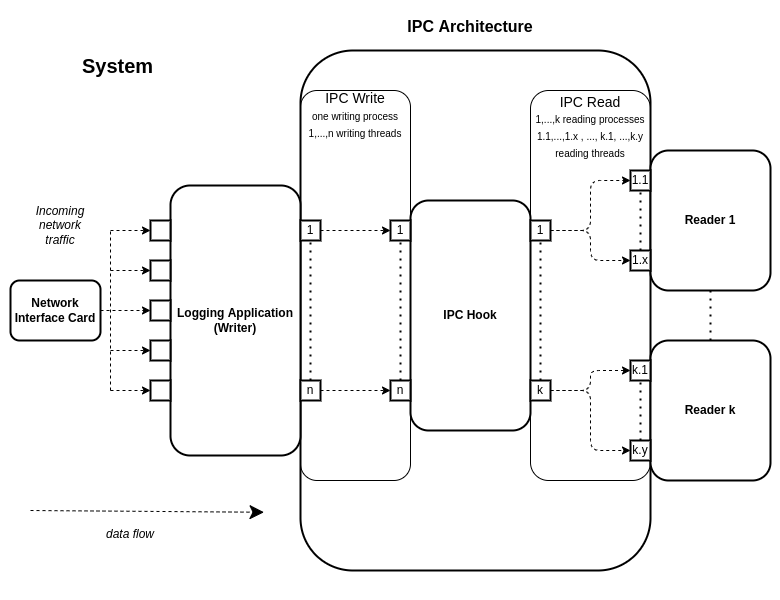

The diagram above was exported from draw.io. Its source (the exported page's mxGraphModel, read from the mxfile embedded in the PNG):
<mxGraphModel dx="914" dy="773" grid="0" gridSize="10" guides="1" tooltips="1" connect="1" arrows="1" fold="1" page="0" pageScale="1" pageWidth="827" pageHeight="1169" background="none" math="0" shadow="0">
  <root>
    <mxCell id="0" />
    <mxCell id="1" parent="0" />
    <mxCell id="69" value="" style="rounded=0;whiteSpace=wrap;html=1;labelBackgroundColor=none;strokeColor=none;strokeWidth=0;fontSize=12;fontColor=none;fillColor=#FFFFFF;" parent="1" vertex="1">
      <mxGeometry x="190" y="50" width="780" height="600" as="geometry" />
    </mxCell>
    <mxCell id="41" value="" style="rounded=1;whiteSpace=wrap;html=1;strokeColor=#000000;strokeWidth=2;fontSize=12;fontColor=none;fillColor=#FFFFFF;labelBackgroundColor=none;noLabel=1;" parent="1" vertex="1">
      <mxGeometry x="490" y="100" width="350" height="520" as="geometry" />
    </mxCell>
    <mxCell id="2" value="&lt;b style=&quot;color: rgb(0, 0, 0);&quot;&gt;Network Interface Card&lt;/b&gt;" style="rounded=1;whiteSpace=wrap;html=1;fillColor=#FFFFFF;strokeColor=#000000;strokeWidth=2;align=center;" parent="1" vertex="1">
      <mxGeometry x="200" y="330" width="90" height="60" as="geometry" />
    </mxCell>
    <mxCell id="4" value="&lt;font size=&quot;1&quot;&gt;&lt;b style=&quot;font-size: 12px;&quot;&gt;Logging Application&lt;br&gt;(Writer)&lt;br&gt;&lt;/b&gt;&lt;/font&gt;" style="rounded=1;whiteSpace=wrap;html=1;strokeColor=#000000;strokeWidth=2;fontColor=#000000;fillColor=#FFFFFF;" parent="1" vertex="1">
      <mxGeometry x="360" y="235" width="130" height="270" as="geometry" />
    </mxCell>
    <mxCell id="6" value="" style="whiteSpace=wrap;html=1;aspect=fixed;strokeColor=#000000;strokeWidth=2;fontSize=12;fontColor=#000000;fillColor=#FFFFFF;" parent="1" vertex="1">
      <mxGeometry x="340" y="270" width="20" height="20" as="geometry" />
    </mxCell>
    <mxCell id="7" value="" style="whiteSpace=wrap;html=1;aspect=fixed;strokeColor=#000000;strokeWidth=2;fontSize=12;fontColor=#000000;fillColor=#FFFFFF;" parent="1" vertex="1">
      <mxGeometry x="340" y="310" width="20" height="20" as="geometry" />
    </mxCell>
    <mxCell id="8" value="" style="whiteSpace=wrap;html=1;aspect=fixed;strokeColor=#000000;strokeWidth=2;fontSize=12;fontColor=#000000;fillColor=#FFFFFF;" parent="1" vertex="1">
      <mxGeometry x="340" y="350" width="20" height="20" as="geometry" />
    </mxCell>
    <mxCell id="9" value="" style="whiteSpace=wrap;html=1;aspect=fixed;strokeColor=#000000;strokeWidth=2;fontSize=12;fontColor=#000000;fillColor=#FFFFFF;" parent="1" vertex="1">
      <mxGeometry x="340" y="390" width="20" height="20" as="geometry" />
    </mxCell>
    <mxCell id="10" value="" style="whiteSpace=wrap;html=1;aspect=fixed;strokeColor=#000000;strokeWidth=2;fontSize=12;fontColor=#000000;fillColor=#FFFFFF;" parent="1" vertex="1">
      <mxGeometry x="340" y="430" width="20" height="20" as="geometry" />
    </mxCell>
    <mxCell id="11" value="" style="endArrow=none;html=1;strokeColor=#000000;fontSize=12;fontColor=#000000;exitX=1;exitY=0.5;exitDx=0;exitDy=0;" parent="1" source="2" edge="1">
      <mxGeometry width="50" height="50" relative="1" as="geometry">
        <mxPoint x="180" y="410" as="sourcePoint" />
        <mxPoint x="290" y="360" as="targetPoint" />
      </mxGeometry>
    </mxCell>
    <mxCell id="12" value="" style="endArrow=none;html=1;strokeColor=#000000;fontSize=12;fontColor=#000000;dashed=1;" parent="1" edge="1">
      <mxGeometry width="50" height="50" relative="1" as="geometry">
        <mxPoint x="300" y="440" as="sourcePoint" />
        <mxPoint x="300" y="280" as="targetPoint" />
      </mxGeometry>
    </mxCell>
    <mxCell id="13" value="" style="endArrow=classic;html=1;strokeColor=#000000;fontSize=12;fontColor=#000000;entryX=0;entryY=0.5;entryDx=0;entryDy=0;dashed=1;" parent="1" target="6" edge="1">
      <mxGeometry width="50" height="50" relative="1" as="geometry">
        <mxPoint x="300" y="280" as="sourcePoint" />
        <mxPoint x="320" y="280" as="targetPoint" />
      </mxGeometry>
    </mxCell>
    <mxCell id="14" value="" style="endArrow=classic;html=1;strokeColor=#000000;fontSize=12;fontColor=#000000;entryX=0;entryY=0.5;entryDx=0;entryDy=0;dashed=1;" parent="1" target="7" edge="1">
      <mxGeometry width="50" height="50" relative="1" as="geometry">
        <mxPoint x="300" y="320" as="sourcePoint" />
        <mxPoint x="630" y="270" as="targetPoint" />
      </mxGeometry>
    </mxCell>
    <mxCell id="15" value="" style="endArrow=classic;html=1;strokeColor=#000000;fontSize=12;fontColor=#000000;entryX=0;entryY=0.5;entryDx=0;entryDy=0;dashed=1;" parent="1" target="8" edge="1">
      <mxGeometry width="50" height="50" relative="1" as="geometry">
        <mxPoint x="290" y="360" as="sourcePoint" />
        <mxPoint x="310" y="140" as="targetPoint" />
      </mxGeometry>
    </mxCell>
    <mxCell id="16" value="" style="endArrow=classic;html=1;strokeColor=#000000;fontSize=12;fontColor=#000000;entryX=0;entryY=0.5;entryDx=0;entryDy=0;dashed=1;" parent="1" target="9" edge="1">
      <mxGeometry width="50" height="50" relative="1" as="geometry">
        <mxPoint x="300" y="400" as="sourcePoint" />
        <mxPoint x="250" y="430" as="targetPoint" />
      </mxGeometry>
    </mxCell>
    <mxCell id="17" value="" style="endArrow=classic;html=1;strokeColor=#000000;fontSize=12;fontColor=#000000;entryX=0;entryY=0.5;entryDx=0;entryDy=0;dashed=1;" parent="1" target="10" edge="1">
      <mxGeometry width="50" height="50" relative="1" as="geometry">
        <mxPoint x="300" y="440" as="sourcePoint" />
        <mxPoint x="330" y="460" as="targetPoint" />
      </mxGeometry>
    </mxCell>
    <mxCell id="36" style="edgeStyle=none;html=1;exitX=0;exitY=0.5;exitDx=0;exitDy=0;entryX=1;entryY=0.5;entryDx=0;entryDy=0;strokeColor=#000000;fontSize=12;fontColor=#000000;dashed=1;" parent="1" source="18" target="31" edge="1">
      <mxGeometry relative="1" as="geometry" />
    </mxCell>
    <mxCell id="18" value="1" style="whiteSpace=wrap;html=1;aspect=fixed;strokeColor=#000000;strokeWidth=2;fontSize=12;fontColor=#000000;fillColor=#FFFFFF;direction=west;" parent="1" vertex="1">
      <mxGeometry x="490" y="270" width="20" height="20" as="geometry" />
    </mxCell>
    <mxCell id="40" style="edgeStyle=none;html=1;exitX=0;exitY=0.5;exitDx=0;exitDy=0;entryX=1;entryY=0.5;entryDx=0;entryDy=0;strokeColor=#000000;fontSize=12;fontColor=#000000;dashed=1;" parent="1" source="22" target="35" edge="1">
      <mxGeometry relative="1" as="geometry" />
    </mxCell>
    <mxCell id="22" value="n" style="whiteSpace=wrap;html=1;aspect=fixed;strokeColor=#000000;strokeWidth=2;fontSize=12;fontColor=#000000;fillColor=#FFFFFF;direction=west;" parent="1" vertex="1">
      <mxGeometry x="490" y="430" width="20" height="20" as="geometry" />
    </mxCell>
    <mxCell id="29" value="&lt;b&gt;IPC Hook&lt;/b&gt;" style="rounded=1;whiteSpace=wrap;html=1;strokeColor=#000000;strokeWidth=2;fontSize=12;fontColor=#000000;fillColor=#FFFFFF;" parent="1" vertex="1">
      <mxGeometry x="600" y="250" width="120" height="230" as="geometry" />
    </mxCell>
    <mxCell id="31" value="1" style="whiteSpace=wrap;html=1;aspect=fixed;strokeColor=#000000;strokeWidth=2;fontSize=12;fontColor=#000000;fillColor=#FFFFFF;direction=west;" parent="1" vertex="1">
      <mxGeometry x="580" y="270" width="20" height="20" as="geometry" />
    </mxCell>
    <mxCell id="35" value="n" style="whiteSpace=wrap;html=1;aspect=fixed;strokeColor=#000000;strokeWidth=2;fontSize=12;fontColor=#000000;fillColor=#FFFFFF;direction=west;" parent="1" vertex="1">
      <mxGeometry x="580" y="430" width="20" height="20" as="geometry" />
    </mxCell>
    <mxCell id="42" value="&lt;b&gt;Reader 1&lt;/b&gt;" style="rounded=1;whiteSpace=wrap;html=1;labelBackgroundColor=none;strokeColor=#000000;strokeWidth=2;fontSize=12;fontColor=none;fillColor=#FFFFFF;" parent="1" vertex="1">
      <mxGeometry x="840" y="200" width="120" height="140" as="geometry" />
    </mxCell>
    <mxCell id="45" value="&lt;b&gt;Reader k&lt;/b&gt;" style="rounded=1;whiteSpace=wrap;html=1;labelBackgroundColor=none;strokeColor=#000000;strokeWidth=2;fontSize=12;fontColor=none;fillColor=#FFFFFF;" parent="1" vertex="1">
      <mxGeometry x="840" y="390" width="120" height="140" as="geometry" />
    </mxCell>
    <mxCell id="46" value="" style="endArrow=none;dashed=1;html=1;dashPattern=1 3;strokeWidth=2;strokeColor=#000000;fontSize=12;fontColor=none;entryX=0.5;entryY=1;entryDx=0;entryDy=0;exitX=0.5;exitY=0;exitDx=0;exitDy=0;" parent="1" source="45" target="42" edge="1">
      <mxGeometry width="50" height="50" relative="1" as="geometry">
        <mxPoint x="620" y="370" as="sourcePoint" />
        <mxPoint x="670" y="320" as="targetPoint" />
      </mxGeometry>
    </mxCell>
    <mxCell id="49" value="1.1" style="whiteSpace=wrap;html=1;aspect=fixed;strokeColor=#000000;strokeWidth=2;fontSize=12;fontColor=#000000;fillColor=#FFFFFF;direction=west;" parent="1" vertex="1">
      <mxGeometry x="820" y="220" width="20" height="20" as="geometry" />
    </mxCell>
    <mxCell id="50" value="1.x" style="whiteSpace=wrap;html=1;aspect=fixed;strokeColor=#000000;strokeWidth=2;fontSize=12;fontColor=#000000;fillColor=#FFFFFF;direction=west;" parent="1" vertex="1">
      <mxGeometry x="820" y="300" width="20" height="20" as="geometry" />
    </mxCell>
    <mxCell id="51" value="k.1" style="whiteSpace=wrap;html=1;aspect=fixed;strokeColor=#000000;strokeWidth=2;fontSize=12;fontColor=#000000;fillColor=#FFFFFF;direction=west;" parent="1" vertex="1">
      <mxGeometry x="820" y="410" width="20" height="20" as="geometry" />
    </mxCell>
    <mxCell id="52" value="k.y" style="whiteSpace=wrap;html=1;aspect=fixed;strokeColor=#000000;strokeWidth=2;fontSize=12;fontColor=#000000;fillColor=#FFFFFF;direction=west;" parent="1" vertex="1">
      <mxGeometry x="820" y="490" width="20" height="20" as="geometry" />
    </mxCell>
    <mxCell id="82" style="edgeStyle=none;html=1;exitX=0;exitY=0.5;exitDx=0;exitDy=0;entryX=1;entryY=0.5;entryDx=0;entryDy=0;strokeColor=#000000;fontSize=12;fontColor=none;dashed=1;" parent="1" source="54" target="49" edge="1">
      <mxGeometry relative="1" as="geometry">
        <Array as="points">
          <mxPoint x="780" y="280" />
          <mxPoint x="780" y="230" />
        </Array>
      </mxGeometry>
    </mxCell>
    <mxCell id="54" value="1" style="whiteSpace=wrap;html=1;aspect=fixed;strokeColor=#000000;strokeWidth=2;fontSize=12;fontColor=#000000;fillColor=#FFFFFF;direction=west;" parent="1" vertex="1">
      <mxGeometry x="720" y="270" width="20" height="20" as="geometry" />
    </mxCell>
    <mxCell id="57" value="k" style="whiteSpace=wrap;html=1;aspect=fixed;strokeColor=#000000;strokeWidth=2;fontSize=12;fontColor=#000000;fillColor=#FFFFFF;direction=west;" parent="1" vertex="1">
      <mxGeometry x="720" y="430" width="20" height="20" as="geometry" />
    </mxCell>
    <mxCell id="68" value="&lt;i&gt;Incoming&lt;br&gt;network&lt;br&gt;traffic&lt;br&gt;&lt;/i&gt;" style="text;html=1;strokeColor=none;fillColor=#FFFFFF;align=center;verticalAlign=middle;whiteSpace=wrap;rounded=0;labelBackgroundColor=none;strokeWidth=2;fontSize=12;fontColor=none;" parent="1" vertex="1">
      <mxGeometry x="210" y="250" width="80" height="50" as="geometry" />
    </mxCell>
    <mxCell id="71" value="" style="endArrow=none;dashed=1;html=1;dashPattern=1 3;strokeWidth=2;strokeColor=#000000;fontSize=12;fontColor=none;entryX=0.5;entryY=0;entryDx=0;entryDy=0;exitX=0.5;exitY=1;exitDx=0;exitDy=0;" parent="1" source="22" target="18" edge="1">
      <mxGeometry width="50" height="50" relative="1" as="geometry">
        <mxPoint x="620" y="380" as="sourcePoint" />
        <mxPoint x="670" y="330" as="targetPoint" />
      </mxGeometry>
    </mxCell>
    <mxCell id="72" value="" style="endArrow=none;dashed=1;html=1;dashPattern=1 3;strokeWidth=2;strokeColor=#000000;fontSize=12;fontColor=none;entryX=0.5;entryY=0;entryDx=0;entryDy=0;exitX=0.5;exitY=1;exitDx=0;exitDy=0;" parent="1" source="35" target="31" edge="1">
      <mxGeometry width="50" height="50" relative="1" as="geometry">
        <mxPoint x="620" y="380" as="sourcePoint" />
        <mxPoint x="670" y="330" as="targetPoint" />
      </mxGeometry>
    </mxCell>
    <mxCell id="74" value="" style="endArrow=none;dashed=1;html=1;dashPattern=1 3;strokeWidth=2;strokeColor=#000000;fontSize=12;fontColor=none;entryX=0.5;entryY=0;entryDx=0;entryDy=0;" parent="1" target="54" edge="1">
      <mxGeometry width="50" height="50" relative="1" as="geometry">
        <mxPoint x="730" y="430" as="sourcePoint" />
        <mxPoint x="730" y="400" as="targetPoint" />
      </mxGeometry>
    </mxCell>
    <mxCell id="75" value="" style="endArrow=none;dashed=1;html=1;dashPattern=1 3;strokeWidth=2;strokeColor=#000000;fontSize=12;fontColor=none;entryX=0.5;entryY=0;entryDx=0;entryDy=0;exitX=0.5;exitY=1;exitDx=0;exitDy=0;" parent="1" source="50" target="49" edge="1">
      <mxGeometry width="50" height="50" relative="1" as="geometry">
        <mxPoint x="720" y="250" as="sourcePoint" />
        <mxPoint x="770" y="200" as="targetPoint" />
      </mxGeometry>
    </mxCell>
    <mxCell id="76" value="" style="endArrow=none;dashed=1;html=1;dashPattern=1 3;strokeWidth=2;strokeColor=#000000;fontSize=12;fontColor=none;entryX=0.5;entryY=0;entryDx=0;entryDy=0;" parent="1" target="51" edge="1">
      <mxGeometry width="50" height="50" relative="1" as="geometry">
        <mxPoint x="830" y="490" as="sourcePoint" />
        <mxPoint x="880" y="460" as="targetPoint" />
      </mxGeometry>
    </mxCell>
    <mxCell id="83" value="" style="endArrow=classic;html=1;strokeColor=#000000;fontSize=12;fontColor=none;exitX=0;exitY=0.5;exitDx=0;exitDy=0;entryX=1;entryY=0.5;entryDx=0;entryDy=0;dashed=1;" parent="1" source="54" target="50" edge="1">
      <mxGeometry width="50" height="50" relative="1" as="geometry">
        <mxPoint x="780" y="240" as="sourcePoint" />
        <mxPoint x="780" y="280" as="targetPoint" />
        <Array as="points">
          <mxPoint x="780" y="280" />
          <mxPoint x="780" y="310" />
        </Array>
      </mxGeometry>
    </mxCell>
    <mxCell id="84" value="" style="endArrow=classic;html=1;strokeColor=#000000;fontSize=12;fontColor=none;exitX=0;exitY=0.5;exitDx=0;exitDy=0;entryX=1;entryY=0.5;entryDx=0;entryDy=0;dashed=1;" parent="1" source="57" target="52" edge="1">
      <mxGeometry width="50" height="50" relative="1" as="geometry">
        <mxPoint x="740" y="540" as="sourcePoint" />
        <mxPoint x="790" y="490" as="targetPoint" />
        <Array as="points">
          <mxPoint x="780" y="440" />
          <mxPoint x="780" y="500" />
        </Array>
      </mxGeometry>
    </mxCell>
    <mxCell id="85" value="" style="endArrow=classic;html=1;strokeColor=#000000;fontSize=12;fontColor=none;entryX=1;entryY=0.5;entryDx=0;entryDy=0;exitX=0;exitY=0.5;exitDx=0;exitDy=0;dashed=1;" parent="1" source="57" target="51" edge="1">
      <mxGeometry width="50" height="50" relative="1" as="geometry">
        <mxPoint x="780" y="460" as="sourcePoint" />
        <mxPoint x="840" y="460" as="targetPoint" />
        <Array as="points">
          <mxPoint x="780" y="440" />
          <mxPoint x="780" y="420" />
        </Array>
      </mxGeometry>
    </mxCell>
    <mxCell id="88" value="&lt;font style=&quot;font-size: 20px;&quot;&gt;System&lt;/font&gt;" style="text;html=1;strokeColor=none;fillColor=none;align=left;verticalAlign=middle;whiteSpace=wrap;rounded=0;fontColor=#000000;fontStyle=1" parent="1" vertex="1">
      <mxGeometry x="270" y="100" width="60" height="30" as="geometry" />
    </mxCell>
    <mxCell id="91" value="&lt;font color=&quot;#000000&quot; style=&quot;font-size: 16px;&quot;&gt;&lt;b style=&quot;font-size: 16px;&quot;&gt;IPC Architecture&lt;/b&gt;&lt;/font&gt;" style="text;html=1;strokeColor=none;fillColor=none;align=center;verticalAlign=middle;whiteSpace=wrap;rounded=0;fontSize=16;" parent="1" vertex="1">
      <mxGeometry x="585" y="61" width="150" height="30" as="geometry" />
    </mxCell>
    <mxCell id="95" value="" style="rounded=1;whiteSpace=wrap;html=1;fontSize=14;fontColor=#000000;fillColor=none;strokeColor=#000000;" parent="1" vertex="1">
      <mxGeometry x="720" y="140" width="120" height="390" as="geometry" />
    </mxCell>
    <mxCell id="94" value="" style="rounded=1;whiteSpace=wrap;html=1;fontSize=14;fontColor=#000000;fillColor=none;strokeColor=#000000;" parent="1" vertex="1">
      <mxGeometry x="490" y="140" width="110" height="390" as="geometry" />
    </mxCell>
    <mxCell id="96" value="IPC Write&lt;br&gt;&lt;font style=&quot;font-size: 10px;&quot;&gt;one writing process&lt;br&gt;1,...,n writing threads&lt;/font&gt;" style="text;html=1;strokeColor=none;fillColor=none;align=center;verticalAlign=middle;whiteSpace=wrap;rounded=0;dashed=1;dashPattern=1 4;fontSize=14;fontColor=#000000;" parent="1" vertex="1">
      <mxGeometry x="490" y="150" width="110" height="30" as="geometry" />
    </mxCell>
    <mxCell id="97" value="IPC Read&lt;br style=&quot;font-size: 13px;&quot;&gt;&lt;font size=&quot;1&quot;&gt;1,...,k reading processes&lt;br&gt;1.1,...,1.x , ..., k.1, ...,k.y&lt;br&gt;reading threads&lt;/font&gt;&lt;span style=&quot;font-size: x-small;&quot;&gt;&lt;br&gt;&lt;/span&gt;&lt;font size=&quot;1&quot;&gt;&lt;br&gt;&lt;/font&gt;" style="text;html=1;strokeColor=none;fillColor=none;align=center;verticalAlign=middle;whiteSpace=wrap;rounded=0;dashed=1;dashPattern=1 4;fontSize=14;fontColor=#000000;" parent="1" vertex="1">
      <mxGeometry x="720" y="170" width="120" height="30" as="geometry" />
    </mxCell>
    <mxCell id="103" value="" style="endArrow=classic;html=1;dashed=1;strokeColor=#000000;fontSize=13;fontColor=#000000;strokeWidth=1;endSize=12;entryX=1.01;entryY=0.888;entryDx=0;entryDy=0;entryPerimeter=0;endFill=1;" parent="1" edge="1">
      <mxGeometry relative="1" as="geometry">
        <mxPoint x="220" y="560" as="sourcePoint" />
        <mxPoint x="453.5" y="561.76" as="targetPoint" />
      </mxGeometry>
    </mxCell>
    <mxCell id="105" value="&lt;i&gt;data flow&lt;br&gt;&lt;/i&gt;" style="text;html=1;strokeColor=none;fillColor=none;align=center;verticalAlign=middle;whiteSpace=wrap;rounded=0;labelBackgroundColor=none;strokeWidth=2;fontSize=12;fontColor=none;" parent="1" vertex="1">
      <mxGeometry x="260" y="559" width="120" height="50" as="geometry" />
    </mxCell>
  </root>
</mxGraphModel>